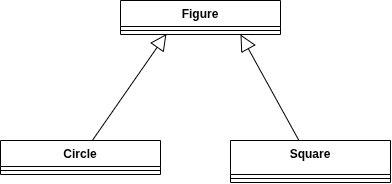

The diagram above was exported from draw.io. Its source (the exported page's mxGraphModel, read from the mxfile embedded in the PNG):
<mxGraphModel dx="417" dy="266" grid="1" gridSize="10" guides="1" tooltips="1" connect="1" arrows="1" fold="1" page="1" pageScale="1" pageWidth="827" pageHeight="1169" math="0" shadow="0">
  <root>
    <mxCell id="0" />
    <mxCell id="1" parent="0" />
    <mxCell id="2" value="Figure" style="swimlane;fontStyle=1;align=center;verticalAlign=top;childLayout=stackLayout;horizontal=1;startSize=26;horizontalStack=0;resizeParent=1;resizeParentMax=0;resizeLast=0;collapsible=1;marginBottom=0;whiteSpace=wrap;html=1;" vertex="1" parent="1">
      <mxGeometry x="260" y="100" width="160" height="34" as="geometry" />
    </mxCell>
    <mxCell id="4" value="" style="line;strokeWidth=1;fillColor=none;align=left;verticalAlign=middle;spacingTop=-1;spacingLeft=3;spacingRight=3;rotatable=0;labelPosition=right;points=[];portConstraint=eastwest;strokeColor=inherit;" vertex="1" parent="2">
      <mxGeometry y="26" width="160" height="8" as="geometry" />
    </mxCell>
    <mxCell id="6" value="Circle" style="swimlane;fontStyle=1;align=center;verticalAlign=top;childLayout=stackLayout;horizontal=1;startSize=26;horizontalStack=0;resizeParent=1;resizeParentMax=0;resizeLast=0;collapsible=1;marginBottom=0;whiteSpace=wrap;html=1;" vertex="1" parent="1">
      <mxGeometry x="140" y="240" width="160" height="34" as="geometry" />
    </mxCell>
    <mxCell id="7" value="" style="line;strokeWidth=1;fillColor=none;align=left;verticalAlign=middle;spacingTop=-1;spacingLeft=3;spacingRight=3;rotatable=0;labelPosition=right;points=[];portConstraint=eastwest;strokeColor=inherit;" vertex="1" parent="6">
      <mxGeometry y="26" width="160" height="8" as="geometry" />
    </mxCell>
    <mxCell id="11" style="rounded=0;orthogonalLoop=1;jettySize=auto;html=1;entryX=0.75;entryY=1;entryDx=0;entryDy=0;endArrow=block;endFill=0;endSize=14;" edge="1" parent="1" source="8" target="2">
      <mxGeometry relative="1" as="geometry" />
    </mxCell>
    <mxCell id="8" value="Square" style="swimlane;fontStyle=1;align=center;verticalAlign=top;childLayout=stackLayout;horizontal=1;startSize=34;horizontalStack=0;resizeParent=1;resizeParentMax=0;resizeLast=0;collapsible=1;marginBottom=0;whiteSpace=wrap;html=1;" vertex="1" parent="1">
      <mxGeometry x="370" y="240" width="160" height="42" as="geometry" />
    </mxCell>
    <mxCell id="9" value="" style="line;strokeWidth=1;fillColor=none;align=left;verticalAlign=middle;spacingTop=-1;spacingLeft=3;spacingRight=3;rotatable=0;labelPosition=right;points=[];portConstraint=eastwest;strokeColor=inherit;" vertex="1" parent="8">
      <mxGeometry y="34" width="160" height="8" as="geometry" />
    </mxCell>
    <mxCell id="10" style="rounded=0;orthogonalLoop=1;jettySize=auto;html=1;entryX=0.287;entryY=0.938;entryDx=0;entryDy=0;entryPerimeter=0;endArrow=block;endFill=0;endSize=14;" edge="1" parent="1" source="6" target="4">
      <mxGeometry relative="1" as="geometry" />
    </mxCell>
  </root>
</mxGraphModel>